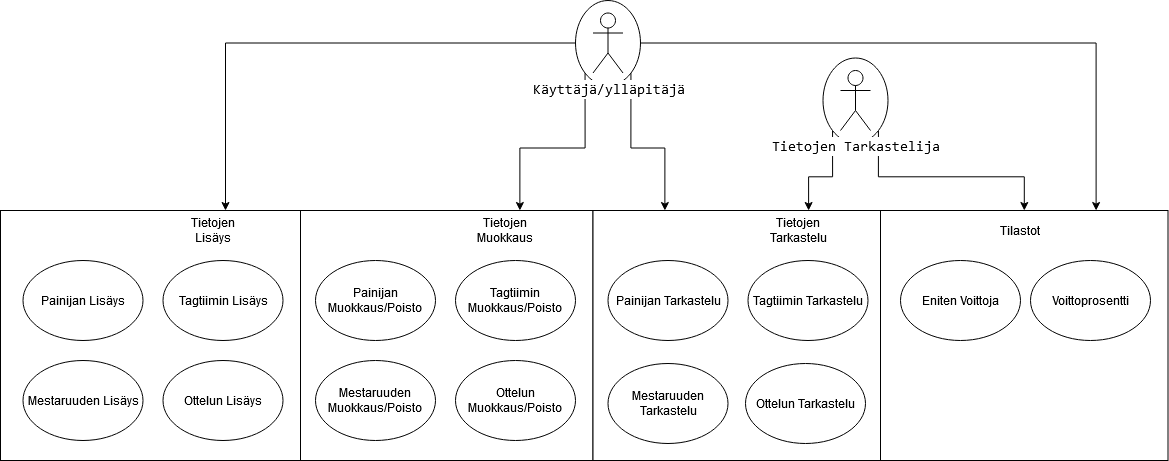

The diagram above was exported from draw.io. Its source (the exported page's mxGraphModel, read from the mxfile embedded in the PNG):
<mxGraphModel dx="1360" dy="809" grid="1" gridSize="10" guides="1" tooltips="1" connect="1" arrows="1" fold="1" page="1" pageScale="1" pageWidth="1169" pageHeight="826" background="#ffffff" math="0" shadow="0">
  <root>
    <mxCell id="0" />
    <mxCell id="1" parent="0" />
    <mxCell id="2" style="edgeStyle=orthogonalEdgeStyle;rounded=0;orthogonalLoop=1;jettySize=auto;html=1;exitX=0;exitY=0.5;exitDx=0;exitDy=0;entryX=0.75;entryY=0;entryDx=0;entryDy=0;" edge="1" source="6" target="10" parent="1">
      <mxGeometry relative="1" as="geometry" />
    </mxCell>
    <mxCell id="3" style="edgeStyle=orthogonalEdgeStyle;rounded=0;orthogonalLoop=1;jettySize=auto;html=1;exitX=0;exitY=1;exitDx=0;exitDy=0;entryX=0.75;entryY=0;entryDx=0;entryDy=0;" edge="1" source="6" target="16" parent="1">
      <mxGeometry relative="1" as="geometry" />
    </mxCell>
    <mxCell id="4" style="edgeStyle=orthogonalEdgeStyle;rounded=0;orthogonalLoop=1;jettySize=auto;html=1;exitX=1;exitY=1;exitDx=0;exitDy=0;entryX=0.25;entryY=0;entryDx=0;entryDy=0;" edge="1" source="6" target="21" parent="1">
      <mxGeometry relative="1" as="geometry" />
    </mxCell>
    <mxCell id="5" style="edgeStyle=orthogonalEdgeStyle;rounded=0;orthogonalLoop=1;jettySize=auto;html=1;exitX=1;exitY=0.5;exitDx=0;exitDy=0;entryX=0.75;entryY=0;entryDx=0;entryDy=0;" edge="1" source="6" target="30" parent="1">
      <mxGeometry relative="1" as="geometry" />
    </mxCell>
    <mxCell id="6" value="" style="ellipse;whiteSpace=wrap;html=1;" vertex="1" parent="1">
      <mxGeometry x="575" y="50" width="65" height="85" as="geometry" />
    </mxCell>
    <mxCell id="7" style="edgeStyle=orthogonalEdgeStyle;rounded=0;orthogonalLoop=1;jettySize=auto;html=1;exitX=0;exitY=1;exitDx=0;exitDy=0;entryX=0.75;entryY=0;entryDx=0;entryDy=0;" edge="1" source="9" target="21" parent="1">
      <mxGeometry relative="1" as="geometry" />
    </mxCell>
    <mxCell id="8" style="edgeStyle=orthogonalEdgeStyle;rounded=0;orthogonalLoop=1;jettySize=auto;html=1;exitX=1;exitY=1;exitDx=0;exitDy=0;" edge="1" source="9" target="30" parent="1">
      <mxGeometry relative="1" as="geometry" />
    </mxCell>
    <mxCell id="9" value="" style="ellipse;whiteSpace=wrap;html=1;" vertex="1" parent="1">
      <mxGeometry x="822.5" y="107.5" width="65" height="85" as="geometry" />
    </mxCell>
    <mxCell id="10" value="" style="rounded=0;whiteSpace=wrap;html=1;" vertex="1" parent="1">
      <mxGeometry y="260" width="300" height="250" as="geometry" />
    </mxCell>
    <mxCell id="11" value="&lt;div style=&quot;font-family: &amp;#34;consolas&amp;#34; , &amp;#34;courier new&amp;#34; , monospace ; font-weight: normal ; font-size: 14px ; line-height: 19px&quot;&gt;&lt;div&gt;&lt;span&gt;Käyttäjä/ylläpitäjä&lt;/span&gt;&lt;/div&gt;&lt;/div&gt;" style="shape=umlActor;verticalLabelPosition=bottom;labelBackgroundColor=#ffffff;verticalAlign=top;html=1;outlineConnect=0;" vertex="1" parent="1">
      <mxGeometry x="592.5" y="62.5" width="30" height="60" as="geometry" />
    </mxCell>
    <mxCell id="12" value="Tagtiimin Lisäys" style="ellipse;whiteSpace=wrap;html=1;" vertex="1" parent="1">
      <mxGeometry x="162.5" y="310" width="120" height="80" as="geometry" />
    </mxCell>
    <mxCell id="13" value="Mestaruuden Lisäys" style="ellipse;whiteSpace=wrap;html=1;" vertex="1" parent="1">
      <mxGeometry x="22.5" y="410" width="120" height="80" as="geometry" />
    </mxCell>
    <mxCell id="14" value="Painijan Lisäys" style="ellipse;whiteSpace=wrap;html=1;" vertex="1" parent="1">
      <mxGeometry x="22.5" y="310" width="120" height="80" as="geometry" />
    </mxCell>
    <mxCell id="15" value="Tietojen Lisäys" style="text;html=1;strokeColor=none;fillColor=none;align=center;verticalAlign=middle;whiteSpace=wrap;rounded=0;" vertex="1" parent="1">
      <mxGeometry x="192.5" y="270" width="40" height="20" as="geometry" />
    </mxCell>
    <mxCell id="16" value="" style="rounded=0;whiteSpace=wrap;html=1;" vertex="1" parent="1">
      <mxGeometry x="300" y="260" width="292.5" height="250" as="geometry" />
    </mxCell>
    <mxCell id="17" value="Tagtiimin Muokkaus/Poisto" style="ellipse;whiteSpace=wrap;html=1;" vertex="1" parent="1">
      <mxGeometry x="455" y="310" width="120" height="80" as="geometry" />
    </mxCell>
    <mxCell id="18" value="Mestaruuden Muokkaus/Poisto" style="ellipse;whiteSpace=wrap;html=1;" vertex="1" parent="1">
      <mxGeometry x="315" y="410" width="120" height="80" as="geometry" />
    </mxCell>
    <mxCell id="19" value="Painijan Muokkaus/Poisto" style="ellipse;whiteSpace=wrap;html=1;" vertex="1" parent="1">
      <mxGeometry x="315" y="310" width="120" height="80" as="geometry" />
    </mxCell>
    <mxCell id="20" value="Tietojen Muokkaus" style="text;html=1;strokeColor=none;fillColor=none;align=center;verticalAlign=middle;whiteSpace=wrap;rounded=0;" vertex="1" parent="1">
      <mxGeometry x="485" y="270" width="40" height="20" as="geometry" />
    </mxCell>
    <mxCell id="21" value="" style="rounded=0;whiteSpace=wrap;html=1;" vertex="1" parent="1">
      <mxGeometry x="592.5" y="260" width="287.5" height="250" as="geometry" />
    </mxCell>
    <mxCell id="22" value="Tagtiimin Tarkastelu" style="ellipse;whiteSpace=wrap;html=1;" vertex="1" parent="1">
      <mxGeometry x="747.5" y="310" width="120" height="80" as="geometry" />
    </mxCell>
    <mxCell id="23" value="Mestaruuden Tarkastelu" style="ellipse;whiteSpace=wrap;html=1;" vertex="1" parent="1">
      <mxGeometry x="607.5" y="413" width="120" height="80" as="geometry" />
    </mxCell>
    <mxCell id="24" value="Painijan Tarkastelu" style="ellipse;whiteSpace=wrap;html=1;" vertex="1" parent="1">
      <mxGeometry x="607.5" y="310" width="120" height="80" as="geometry" />
    </mxCell>
    <mxCell id="25" value="Tietojen Tarkastelu" style="text;html=1;strokeColor=none;fillColor=none;align=center;verticalAlign=middle;whiteSpace=wrap;rounded=0;" vertex="1" parent="1">
      <mxGeometry x="777.5" y="270" width="40" height="20" as="geometry" />
    </mxCell>
    <mxCell id="26" value="&lt;div style=&quot;font-family: &amp;#34;consolas&amp;#34; , &amp;#34;courier new&amp;#34; , monospace ; font-weight: normal ; font-size: 14px ; line-height: 19px&quot;&gt;&lt;div&gt;&lt;span&gt;Tietojen&amp;nbsp;Tarkastelija&lt;/span&gt;&lt;/div&gt;&lt;/div&gt;" style="shape=umlActor;verticalLabelPosition=bottom;labelBackgroundColor=#ffffff;verticalAlign=top;html=1;outlineConnect=0;" vertex="1" parent="1">
      <mxGeometry x="840" y="120" width="30" height="60" as="geometry" />
    </mxCell>
    <mxCell id="27" value="Ottelun Lisäys" style="ellipse;whiteSpace=wrap;html=1;" vertex="1" parent="1">
      <mxGeometry x="162.5" y="410" width="120" height="80" as="geometry" />
    </mxCell>
    <mxCell id="28" value="Ottelun Muokkaus/Poisto" style="ellipse;whiteSpace=wrap;html=1;" vertex="1" parent="1">
      <mxGeometry x="455" y="410" width="120" height="80" as="geometry" />
    </mxCell>
    <mxCell id="29" value="Ottelun Tarkastelu" style="ellipse;whiteSpace=wrap;html=1;" vertex="1" parent="1">
      <mxGeometry x="745" y="413" width="120" height="80" as="geometry" />
    </mxCell>
    <mxCell id="30" value="" style="rounded=0;whiteSpace=wrap;html=1;" vertex="1" parent="1">
      <mxGeometry x="880" y="260" width="287.5" height="250" as="geometry" />
    </mxCell>
    <mxCell id="31" value="Tilastot" style="text;html=1;strokeColor=none;fillColor=none;align=center;verticalAlign=middle;whiteSpace=wrap;rounded=0;" vertex="1" parent="1">
      <mxGeometry x="1000" y="270" width="40" height="20" as="geometry" />
    </mxCell>
    <mxCell id="32" value="Eniten Voittoja" style="ellipse;whiteSpace=wrap;html=1;" vertex="1" parent="1">
      <mxGeometry x="900" y="310" width="120" height="80" as="geometry" />
    </mxCell>
    <mxCell id="33" value="Voittoprosentti" style="ellipse;whiteSpace=wrap;html=1;" vertex="1" parent="1">
      <mxGeometry x="1030" y="310" width="120" height="80" as="geometry" />
    </mxCell>
  </root>
</mxGraphModel>